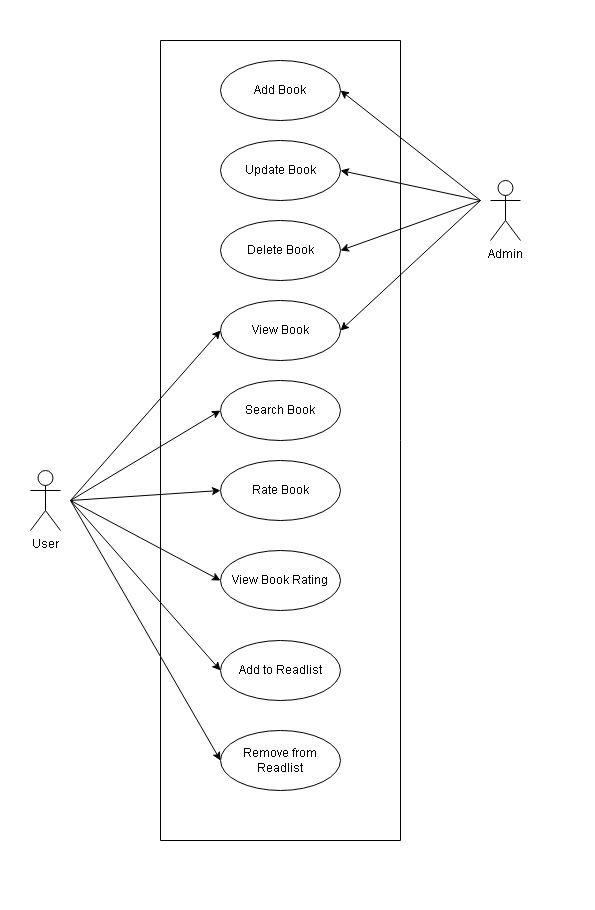

The diagram above was exported from draw.io. Its source (the exported page's mxGraphModel, read from the mxfile embedded in the PNG):
<mxGraphModel dx="1034" dy="470" grid="1" gridSize="10" guides="1" tooltips="1" connect="1" arrows="1" fold="1" page="1" pageScale="1" pageWidth="850" pageHeight="1100" math="0" shadow="0">
  <root>
    <mxCell id="0" />
    <mxCell id="1" parent="0" />
    <mxCell id="slY_YjmhM5_5C2q-q7Kd-2" value="" style="swimlane;startSize=0;" vertex="1" parent="1">
      <mxGeometry x="160" y="40" width="240" height="800" as="geometry" />
    </mxCell>
    <mxCell id="slY_YjmhM5_5C2q-q7Kd-23" value="Add Book" style="ellipse;whiteSpace=wrap;html=1;" vertex="1" parent="slY_YjmhM5_5C2q-q7Kd-2">
      <mxGeometry x="60" y="20" width="120" height="60" as="geometry" />
    </mxCell>
    <mxCell id="slY_YjmhM5_5C2q-q7Kd-25" value="Update Book" style="ellipse;whiteSpace=wrap;html=1;" vertex="1" parent="slY_YjmhM5_5C2q-q7Kd-2">
      <mxGeometry x="60" y="100" width="120" height="60" as="geometry" />
    </mxCell>
    <mxCell id="slY_YjmhM5_5C2q-q7Kd-27" value="Delete Book" style="ellipse;whiteSpace=wrap;html=1;" vertex="1" parent="slY_YjmhM5_5C2q-q7Kd-2">
      <mxGeometry x="60" y="180" width="120" height="60" as="geometry" />
    </mxCell>
    <mxCell id="slY_YjmhM5_5C2q-q7Kd-29" value="View Book" style="ellipse;whiteSpace=wrap;html=1;" vertex="1" parent="slY_YjmhM5_5C2q-q7Kd-2">
      <mxGeometry x="60" y="260" width="120" height="60" as="geometry" />
    </mxCell>
    <mxCell id="slY_YjmhM5_5C2q-q7Kd-31" value="Search Book" style="ellipse;whiteSpace=wrap;html=1;" vertex="1" parent="slY_YjmhM5_5C2q-q7Kd-2">
      <mxGeometry x="60" y="340" width="120" height="60" as="geometry" />
    </mxCell>
    <mxCell id="slY_YjmhM5_5C2q-q7Kd-33" value="Rate Book" style="ellipse;whiteSpace=wrap;html=1;" vertex="1" parent="slY_YjmhM5_5C2q-q7Kd-2">
      <mxGeometry x="60" y="420" width="120" height="60" as="geometry" />
    </mxCell>
    <mxCell id="slY_YjmhM5_5C2q-q7Kd-35" value="Remove from Readlist" style="ellipse;whiteSpace=wrap;html=1;" vertex="1" parent="slY_YjmhM5_5C2q-q7Kd-2">
      <mxGeometry x="60" y="690" width="120" height="60" as="geometry" />
    </mxCell>
    <mxCell id="slY_YjmhM5_5C2q-q7Kd-21" value="View Book Rating" style="ellipse;whiteSpace=wrap;html=1;" vertex="1" parent="slY_YjmhM5_5C2q-q7Kd-2">
      <mxGeometry x="60" y="510" width="120" height="60" as="geometry" />
    </mxCell>
    <mxCell id="slY_YjmhM5_5C2q-q7Kd-20" value="Add to Readlist" style="ellipse;whiteSpace=wrap;html=1;" vertex="1" parent="slY_YjmhM5_5C2q-q7Kd-2">
      <mxGeometry x="60" y="600" width="120" height="60" as="geometry" />
    </mxCell>
    <mxCell id="slY_YjmhM5_5C2q-q7Kd-38" value="Admin" style="shape=umlActor;verticalLabelPosition=bottom;verticalAlign=top;html=1;outlineConnect=0;" vertex="1" parent="1">
      <mxGeometry x="490" y="180" width="30" height="60" as="geometry" />
    </mxCell>
    <mxCell id="slY_YjmhM5_5C2q-q7Kd-40" value="User" style="shape=umlActor;verticalLabelPosition=bottom;verticalAlign=top;html=1;outlineConnect=0;" vertex="1" parent="1">
      <mxGeometry x="30" y="470" width="30" height="60" as="geometry" />
    </mxCell>
    <mxCell id="slY_YjmhM5_5C2q-q7Kd-48" value="" style="endArrow=classic;html=1;rounded=0;entryX=1;entryY=0.5;entryDx=0;entryDy=0;" edge="1" parent="1" target="slY_YjmhM5_5C2q-q7Kd-23">
      <mxGeometry width="50" height="50" relative="1" as="geometry">
        <mxPoint x="480" y="200" as="sourcePoint" />
        <mxPoint x="140" y="190" as="targetPoint" />
      </mxGeometry>
    </mxCell>
    <mxCell id="slY_YjmhM5_5C2q-q7Kd-49" value="" style="endArrow=classic;html=1;rounded=0;entryX=0;entryY=0.5;entryDx=0;entryDy=0;" edge="1" parent="1" target="slY_YjmhM5_5C2q-q7Kd-29">
      <mxGeometry width="50" height="50" relative="1" as="geometry">
        <mxPoint x="70" y="500" as="sourcePoint" />
        <mxPoint x="80" y="350" as="targetPoint" />
      </mxGeometry>
    </mxCell>
    <mxCell id="slY_YjmhM5_5C2q-q7Kd-51" value="" style="endArrow=classic;html=1;rounded=0;entryX=1;entryY=0.5;entryDx=0;entryDy=0;" edge="1" parent="1" target="slY_YjmhM5_5C2q-q7Kd-25">
      <mxGeometry width="50" height="50" relative="1" as="geometry">
        <mxPoint x="480" y="200" as="sourcePoint" />
        <mxPoint x="480" y="230" as="targetPoint" />
      </mxGeometry>
    </mxCell>
    <mxCell id="slY_YjmhM5_5C2q-q7Kd-52" value="" style="endArrow=classic;html=1;rounded=0;entryX=1;entryY=0.5;entryDx=0;entryDy=0;" edge="1" parent="1" target="slY_YjmhM5_5C2q-q7Kd-27">
      <mxGeometry width="50" height="50" relative="1" as="geometry">
        <mxPoint x="480" y="200" as="sourcePoint" />
        <mxPoint x="480" y="250" as="targetPoint" />
      </mxGeometry>
    </mxCell>
    <mxCell id="slY_YjmhM5_5C2q-q7Kd-53" value="" style="endArrow=classic;html=1;rounded=0;entryX=1;entryY=0.5;entryDx=0;entryDy=0;" edge="1" parent="1" target="slY_YjmhM5_5C2q-q7Kd-29">
      <mxGeometry width="50" height="50" relative="1" as="geometry">
        <mxPoint x="480" y="200" as="sourcePoint" />
        <mxPoint x="490" y="300" as="targetPoint" />
      </mxGeometry>
    </mxCell>
    <mxCell id="slY_YjmhM5_5C2q-q7Kd-56" value="" style="endArrow=classic;html=1;rounded=0;entryX=0;entryY=0.5;entryDx=0;entryDy=0;" edge="1" parent="1" target="slY_YjmhM5_5C2q-q7Kd-31">
      <mxGeometry width="50" height="50" relative="1" as="geometry">
        <mxPoint x="70" y="500" as="sourcePoint" />
        <mxPoint x="170" y="460" as="targetPoint" />
      </mxGeometry>
    </mxCell>
    <mxCell id="slY_YjmhM5_5C2q-q7Kd-57" value="" style="endArrow=classic;html=1;rounded=0;entryX=0;entryY=0.5;entryDx=0;entryDy=0;" edge="1" parent="1" target="slY_YjmhM5_5C2q-q7Kd-33">
      <mxGeometry width="50" height="50" relative="1" as="geometry">
        <mxPoint x="70" y="500" as="sourcePoint" />
        <mxPoint x="150" y="530" as="targetPoint" />
      </mxGeometry>
    </mxCell>
    <mxCell id="slY_YjmhM5_5C2q-q7Kd-58" value="" style="endArrow=classic;html=1;rounded=0;entryX=0;entryY=0.5;entryDx=0;entryDy=0;" edge="1" parent="1" target="slY_YjmhM5_5C2q-q7Kd-21">
      <mxGeometry width="50" height="50" relative="1" as="geometry">
        <mxPoint x="70" y="500" as="sourcePoint" />
        <mxPoint x="140" y="580" as="targetPoint" />
      </mxGeometry>
    </mxCell>
    <mxCell id="slY_YjmhM5_5C2q-q7Kd-59" value="" style="endArrow=classic;html=1;rounded=0;entryX=0;entryY=0.5;entryDx=0;entryDy=0;" edge="1" parent="1" target="slY_YjmhM5_5C2q-q7Kd-20">
      <mxGeometry width="50" height="50" relative="1" as="geometry">
        <mxPoint x="70" y="500" as="sourcePoint" />
        <mxPoint x="120" y="570" as="targetPoint" />
      </mxGeometry>
    </mxCell>
    <mxCell id="slY_YjmhM5_5C2q-q7Kd-60" value="" style="endArrow=classic;html=1;rounded=0;entryX=0;entryY=0.5;entryDx=0;entryDy=0;" edge="1" parent="1" target="slY_YjmhM5_5C2q-q7Kd-35">
      <mxGeometry width="50" height="50" relative="1" as="geometry">
        <mxPoint x="70" y="500" as="sourcePoint" />
        <mxPoint x="140" y="700" as="targetPoint" />
      </mxGeometry>
    </mxCell>
  </root>
</mxGraphModel>